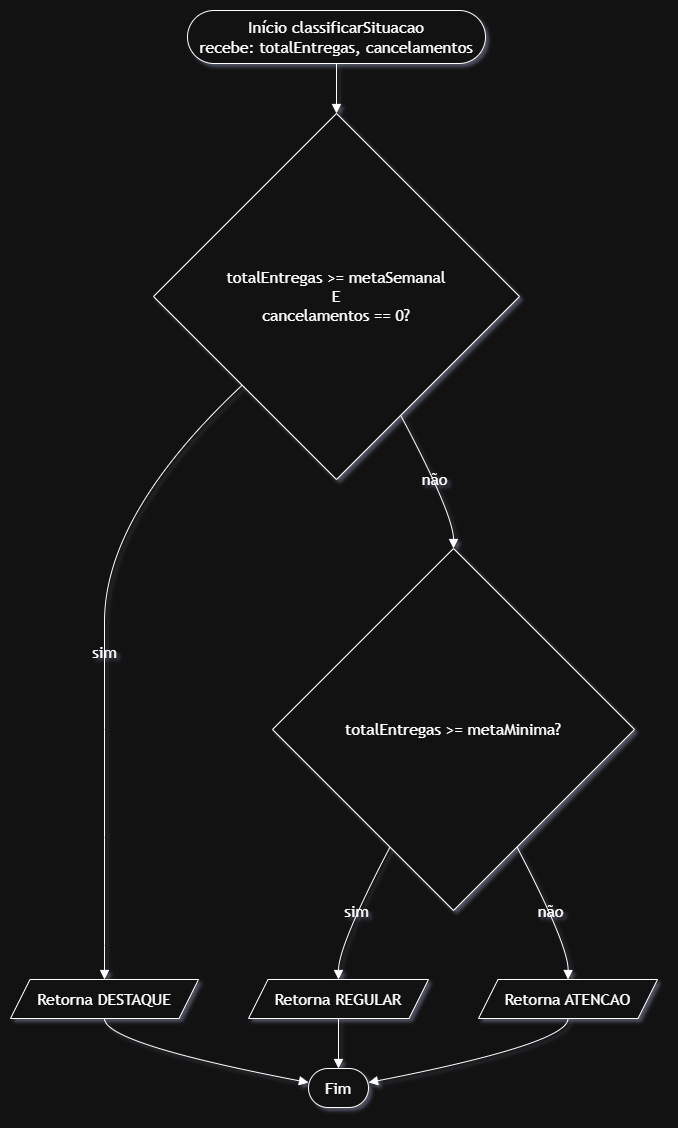

The diagram above was exported from draw.io. Its source (the exported page's mxGraphModel, read from the mxfile embedded in the PNG):
<mxGraphModel dx="1414" dy="777" grid="1" gridSize="10" guides="1" tooltips="1" connect="1" arrows="1" fold="1" page="1" pageScale="1" pageWidth="827" pageHeight="1169" math="0" shadow="1">
  <root>
    <mxCell id="0" />
    <mxCell id="1" parent="0" />
    <UserObject label="" mermaidData="{&#10;  &quot;data&quot;: &quot;flowchart TD\n    A([Início classificarSituacao&lt;br/&gt;recebe: totalEntregas, cancelamentos]) --&gt; B{totalEntregas &gt;= metaSemanal&lt;br/&gt;E&lt;br/&gt;cancelamentos == 0?}\n    B --&gt;|sim| C[/Retorna DESTAQUE/]\n    B --&gt;|não| D{totalEntregas &gt;= metaMinima?}\n    D --&gt;|sim| E[/Retorna REGULAR/]\n    D --&gt;|não| F[/Retorna ATENCAO/]\n    C --&gt; G([Fim])\n    E --&gt; G\n    F --&gt; G&quot;,&#10;  &quot;config&quot;: null&#10;}" id="VOXJjzKME-WeZaJD8NRb-1">
      <mxCell connectable="0" parent="1" style="group;transparentBounds=1;editIcon=1;lockedGroup=0;groupPadding=10;labelBackgroundColor=none;" vertex="1">
        <mxGeometry as="geometry" />
      </mxCell>
    </UserObject>
    <UserObject label="Início classificarSituacao&#10;recebe: totalEntregas, cancelamentos" mermaidId="n:A" mermaidBaseStyle="html=1;rounded=1;whiteSpace=wrap;arcSize=50;strokeWidth=1;fillColor=light-dark(#ECECFF,#1f2020);strokeColor=light-dark(#9370DB,#cccccc);fontColor=light-dark(#333333,#cccccc);fontFamily=Trebuchet MS,Verdana,Arial,sans-serif;fontSize=16;" mermaidBaseValue="Início classificarSituacao&#10;recebe: totalEntregas, cancelamentos" id="VOXJjzKME-WeZaJD8NRb-2">
      <mxCell parent="VOXJjzKME-WeZaJD8NRb-1" style="html=1;rounded=1;whiteSpace=wrap;arcSize=50;strokeWidth=1;fontFamily=Trebuchet MS,Verdana,Arial,sans-serif;fontSize=16;labelBackgroundColor=none;" vertex="1">
        <mxGeometry height="53" width="298" x="267" y="30" as="geometry" />
      </mxCell>
    </UserObject>
    <UserObject label="totalEntregas &gt;= metaSemanal&#10;E&#10;cancelamentos == 0?" mermaidId="n:B" mermaidBaseStyle="rhombus;html=1;strokeWidth=1;whiteSpace=wrap;fillColor=light-dark(#ECECFF,#1f2020);strokeColor=light-dark(#9370DB,#cccccc);fontColor=light-dark(#333333,#cccccc);fontFamily=Trebuchet MS,Verdana,Arial,sans-serif;fontSize=16;" mermaidBaseValue="totalEntregas &gt;= metaSemanal&#10;E&#10;cancelamentos == 0?" id="VOXJjzKME-WeZaJD8NRb-3">
      <mxCell parent="VOXJjzKME-WeZaJD8NRb-1" style="rhombus;html=1;strokeWidth=1;whiteSpace=wrap;fontFamily=Trebuchet MS,Verdana,Arial,sans-serif;fontSize=16;labelBackgroundColor=none;" vertex="1">
        <mxGeometry height="366" width="366" x="233" y="133" as="geometry" />
      </mxCell>
    </UserObject>
    <UserObject label="Retorna DESTAQUE" mermaidId="n:C" mermaidBaseStyle="html=1;shape=parallelogram;perimeter=parallelogramPerimeter;fixedSize=1;size=19.5;strokeWidth=1;whiteSpace=wrap;fillColor=light-dark(#ECECFF,#1f2020);strokeColor=light-dark(#9370DB,#cccccc);fontColor=light-dark(#333333,#cccccc);fontFamily=Trebuchet MS,Verdana,Arial,sans-serif;fontSize=16;" mermaidBaseValue="Retorna DESTAQUE" id="VOXJjzKME-WeZaJD8NRb-4">
      <mxCell parent="VOXJjzKME-WeZaJD8NRb-1" style="html=1;shape=parallelogram;perimeter=parallelogramPerimeter;fixedSize=1;size=19.5;strokeWidth=1;whiteSpace=wrap;fontFamily=Trebuchet MS,Verdana,Arial,sans-serif;fontSize=16;labelBackgroundColor=none;" vertex="1">
        <mxGeometry height="39" width="188" x="90" y="999" as="geometry" />
      </mxCell>
    </UserObject>
    <UserObject label="totalEntregas &gt;= metaMinima?" mermaidId="n:D" mermaidBaseStyle="rhombus;html=1;strokeWidth=1;whiteSpace=wrap;fillColor=light-dark(#ECECFF,#1f2020);strokeColor=light-dark(#9370DB,#cccccc);fontColor=light-dark(#333333,#cccccc);fontFamily=Trebuchet MS,Verdana,Arial,sans-serif;fontSize=16;" mermaidBaseValue="totalEntregas &gt;= metaMinima?" id="VOXJjzKME-WeZaJD8NRb-5">
      <mxCell parent="VOXJjzKME-WeZaJD8NRb-1" style="rhombus;html=1;strokeWidth=1;whiteSpace=wrap;fontFamily=Trebuchet MS,Verdana,Arial,sans-serif;fontSize=16;labelBackgroundColor=none;" vertex="1">
        <mxGeometry height="362" width="362" x="352" y="568" as="geometry" />
      </mxCell>
    </UserObject>
    <UserObject label="Retorna REGULAR" mermaidId="n:E" mermaidBaseStyle="html=1;shape=parallelogram;perimeter=parallelogramPerimeter;fixedSize=1;size=19.5;strokeWidth=1;whiteSpace=wrap;fillColor=light-dark(#ECECFF,#1f2020);strokeColor=light-dark(#9370DB,#cccccc);fontColor=light-dark(#333333,#cccccc);fontFamily=Trebuchet MS,Verdana,Arial,sans-serif;fontSize=16;" mermaidBaseValue="Retorna REGULAR" id="VOXJjzKME-WeZaJD8NRb-6">
      <mxCell parent="VOXJjzKME-WeZaJD8NRb-1" style="html=1;shape=parallelogram;perimeter=parallelogramPerimeter;fixedSize=1;size=19.5;strokeWidth=1;whiteSpace=wrap;fontFamily=Trebuchet MS,Verdana,Arial,sans-serif;fontSize=16;labelBackgroundColor=none;" vertex="1">
        <mxGeometry height="39" width="180" x="328" y="999" as="geometry" />
      </mxCell>
    </UserObject>
    <UserObject label="Retorna ATENCAO" mermaidId="n:F" mermaidBaseStyle="html=1;shape=parallelogram;perimeter=parallelogramPerimeter;fixedSize=1;size=19.5;strokeWidth=1;whiteSpace=wrap;fillColor=light-dark(#ECECFF,#1f2020);strokeColor=light-dark(#9370DB,#cccccc);fontColor=light-dark(#333333,#cccccc);fontFamily=Trebuchet MS,Verdana,Arial,sans-serif;fontSize=16;" mermaidBaseValue="Retorna ATENCAO" id="VOXJjzKME-WeZaJD8NRb-7">
      <mxCell parent="VOXJjzKME-WeZaJD8NRb-1" style="html=1;shape=parallelogram;perimeter=parallelogramPerimeter;fixedSize=1;size=19.5;strokeWidth=1;whiteSpace=wrap;fontFamily=Trebuchet MS,Verdana,Arial,sans-serif;fontSize=16;labelBackgroundColor=none;" vertex="1">
        <mxGeometry height="39" width="179" x="558" y="999" as="geometry" />
      </mxCell>
    </UserObject>
    <UserObject label="Fim" mermaidId="n:G" mermaidBaseStyle="html=1;rounded=1;whiteSpace=wrap;arcSize=50;strokeWidth=1;fillColor=light-dark(#ECECFF,#1f2020);strokeColor=light-dark(#9370DB,#cccccc);fontColor=light-dark(#333333,#cccccc);fontFamily=Trebuchet MS,Verdana,Arial,sans-serif;fontSize=16;" mermaidBaseValue="Fim" id="VOXJjzKME-WeZaJD8NRb-8">
      <mxCell parent="VOXJjzKME-WeZaJD8NRb-1" style="html=1;rounded=1;whiteSpace=wrap;arcSize=50;strokeWidth=1;fontFamily=Trebuchet MS,Verdana,Arial,sans-serif;fontSize=16;labelBackgroundColor=none;" vertex="1">
        <mxGeometry height="39" width="60" x="388" y="1088" as="geometry" />
      </mxCell>
    </UserObject>
    <UserObject label="" mermaidId="e:A-&gt;B#0" mermaidBaseStyle="curved=1;startArrow=none;endArrow=block;endSize=7;strokeColor=light-dark(#333333,#cccccc);exitX=0.5;exitY=1;entryX=0.5;entryY=0;" mermaidBaseValue="" id="VOXJjzKME-WeZaJD8NRb-9">
      <mxCell edge="1" parent="VOXJjzKME-WeZaJD8NRb-1" source="VOXJjzKME-WeZaJD8NRb-2" style="curved=1;startArrow=none;endArrow=block;endSize=7;exitX=0.5;exitY=1;entryX=0.5;entryY=0;rounded=0;labelBackgroundColor=none;fontColor=default;" target="VOXJjzKME-WeZaJD8NRb-3">
        <mxGeometry relative="1" as="geometry">
          <Array as="points" />
        </mxGeometry>
      </mxCell>
    </UserObject>
    <UserObject label="sim" mermaidId="e:B-&gt;C#0" mermaidBaseStyle="curved=1;startArrow=none;endArrow=block;endSize=7;strokeColor=light-dark(#333333,#cccccc);html=1;fontSize=16;labelBackgroundColor=light-dark(#E8E8E88D,#2a2a2a8D);fontFamily=Trebuchet MS,Verdana,Arial,sans-serif;fontColor=light-dark(#333333,#cccccc);exitX=0;exitY=0.97;entryX=0.5;entryY=0;" mermaidBaseValue="sim" id="VOXJjzKME-WeZaJD8NRb-10">
      <mxCell edge="1" parent="VOXJjzKME-WeZaJD8NRb-1" source="VOXJjzKME-WeZaJD8NRb-3" style="curved=1;startArrow=none;endArrow=block;endSize=7;html=1;fontSize=16;labelBackgroundColor=none;fontFamily=Trebuchet MS,Verdana,Arial,sans-serif;fontColor=default;exitX=0;exitY=0.97;entryX=0.5;entryY=0;rounded=0;" target="VOXJjzKME-WeZaJD8NRb-4">
        <mxGeometry relative="1" as="geometry">
          <Array as="points">
            <mxPoint x="184" y="534" />
            <mxPoint x="184" y="749" />
            <mxPoint x="184" y="965" />
          </Array>
        </mxGeometry>
      </mxCell>
    </UserObject>
    <UserObject label="não" mermaidId="e:B-&gt;D#0" mermaidBaseStyle="curved=1;startArrow=none;endArrow=block;endSize=7;strokeColor=light-dark(#333333,#cccccc);html=1;fontSize=16;labelBackgroundColor=light-dark(#E8E8E88D,#2a2a2a8D);fontFamily=Trebuchet MS,Verdana,Arial,sans-serif;fontColor=light-dark(#333333,#cccccc);exitX=0.77;exitY=1;entryX=0.5;entryY=0;" mermaidBaseValue="não" id="VOXJjzKME-WeZaJD8NRb-11">
      <mxCell edge="1" parent="VOXJjzKME-WeZaJD8NRb-1" source="VOXJjzKME-WeZaJD8NRb-3" style="curved=1;startArrow=none;endArrow=block;endSize=7;html=1;fontSize=16;labelBackgroundColor=none;fontFamily=Trebuchet MS,Verdana,Arial,sans-serif;fontColor=default;exitX=0.77;exitY=1;entryX=0.5;entryY=0;rounded=0;" target="VOXJjzKME-WeZaJD8NRb-5">
        <mxGeometry relative="1" as="geometry">
          <Array as="points">
            <mxPoint x="533" y="534" />
          </Array>
        </mxGeometry>
      </mxCell>
    </UserObject>
    <UserObject label="sim" mermaidId="e:D-&gt;E#0" mermaidBaseStyle="curved=1;startArrow=none;endArrow=block;endSize=7;strokeColor=light-dark(#333333,#cccccc);html=1;fontSize=16;labelBackgroundColor=light-dark(#E8E8E88D,#2a2a2a8D);fontFamily=Trebuchet MS,Verdana,Arial,sans-serif;fontColor=light-dark(#333333,#cccccc);exitX=0.23;exitY=1;entryX=0.5;entryY=0;" mermaidBaseValue="sim" id="VOXJjzKME-WeZaJD8NRb-12">
      <mxCell edge="1" parent="VOXJjzKME-WeZaJD8NRb-1" source="VOXJjzKME-WeZaJD8NRb-5" style="curved=1;startArrow=none;endArrow=block;endSize=7;html=1;fontSize=16;labelBackgroundColor=none;fontFamily=Trebuchet MS,Verdana,Arial,sans-serif;fontColor=default;exitX=0.23;exitY=1;entryX=0.5;entryY=0;rounded=0;" target="VOXJjzKME-WeZaJD8NRb-6">
        <mxGeometry relative="1" as="geometry">
          <Array as="points">
            <mxPoint x="418" y="965" />
          </Array>
        </mxGeometry>
      </mxCell>
    </UserObject>
    <UserObject label="não" mermaidId="e:D-&gt;F#0" mermaidBaseStyle="curved=1;startArrow=none;endArrow=block;endSize=7;strokeColor=light-dark(#333333,#cccccc);html=1;fontSize=16;labelBackgroundColor=light-dark(#E8E8E88D,#2a2a2a8D);fontFamily=Trebuchet MS,Verdana,Arial,sans-serif;fontColor=light-dark(#333333,#cccccc);exitX=0.77;exitY=1;entryX=0.5;entryY=0;" mermaidBaseValue="não" id="VOXJjzKME-WeZaJD8NRb-13">
      <mxCell edge="1" parent="VOXJjzKME-WeZaJD8NRb-1" source="VOXJjzKME-WeZaJD8NRb-5" style="curved=1;startArrow=none;endArrow=block;endSize=7;html=1;fontSize=16;labelBackgroundColor=none;fontFamily=Trebuchet MS,Verdana,Arial,sans-serif;fontColor=default;exitX=0.77;exitY=1;entryX=0.5;entryY=0;rounded=0;" target="VOXJjzKME-WeZaJD8NRb-7">
        <mxGeometry relative="1" as="geometry">
          <Array as="points">
            <mxPoint x="648" y="965" />
          </Array>
        </mxGeometry>
      </mxCell>
    </UserObject>
    <UserObject label="" mermaidId="e:C-&gt;G#0" mermaidBaseStyle="curved=1;startArrow=none;endArrow=block;endSize=7;strokeColor=light-dark(#333333,#cccccc);exitX=0.5;exitY=1;entryX=0;entryY=0.36;" mermaidBaseValue="" id="VOXJjzKME-WeZaJD8NRb-14">
      <mxCell edge="1" parent="VOXJjzKME-WeZaJD8NRb-1" source="VOXJjzKME-WeZaJD8NRb-4" style="curved=1;startArrow=none;endArrow=block;endSize=7;exitX=0.5;exitY=1;entryX=0;entryY=0.36;rounded=0;labelBackgroundColor=none;fontColor=default;" target="VOXJjzKME-WeZaJD8NRb-8">
        <mxGeometry relative="1" as="geometry">
          <Array as="points">
            <mxPoint x="184" y="1063" />
          </Array>
        </mxGeometry>
      </mxCell>
    </UserObject>
    <UserObject label="" mermaidId="e:E-&gt;G#0" mermaidBaseStyle="curved=1;startArrow=none;endArrow=block;endSize=7;strokeColor=light-dark(#333333,#cccccc);exitX=0.5;exitY=1;entryX=0.5;entryY=0;" mermaidBaseValue="" id="VOXJjzKME-WeZaJD8NRb-15">
      <mxCell edge="1" parent="VOXJjzKME-WeZaJD8NRb-1" source="VOXJjzKME-WeZaJD8NRb-6" style="curved=1;startArrow=none;endArrow=block;endSize=7;exitX=0.5;exitY=1;entryX=0.5;entryY=0;rounded=0;labelBackgroundColor=none;fontColor=default;" target="VOXJjzKME-WeZaJD8NRb-8">
        <mxGeometry relative="1" as="geometry">
          <Array as="points" />
        </mxGeometry>
      </mxCell>
    </UserObject>
    <UserObject label="" mermaidId="e:F-&gt;G#0" mermaidBaseStyle="curved=1;startArrow=none;endArrow=block;endSize=7;strokeColor=light-dark(#333333,#cccccc);exitX=0.5;exitY=1;entryX=1;entryY=0.36;" mermaidBaseValue="" id="VOXJjzKME-WeZaJD8NRb-16">
      <mxCell edge="1" parent="VOXJjzKME-WeZaJD8NRb-1" source="VOXJjzKME-WeZaJD8NRb-7" style="curved=1;startArrow=none;endArrow=block;endSize=7;exitX=0.5;exitY=1;entryX=1;entryY=0.36;rounded=0;labelBackgroundColor=none;fontColor=default;" target="VOXJjzKME-WeZaJD8NRb-8">
        <mxGeometry relative="1" as="geometry">
          <Array as="points">
            <mxPoint x="648" y="1063" />
          </Array>
        </mxGeometry>
      </mxCell>
    </UserObject>
  </root>
</mxGraphModel>